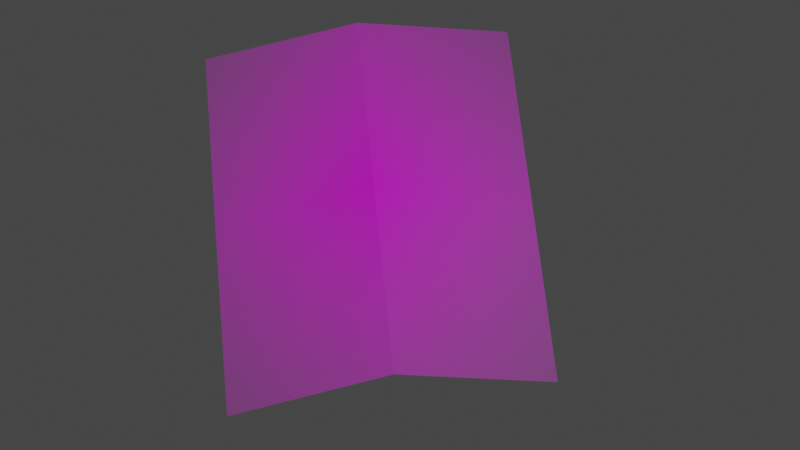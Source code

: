 # Source: one_fold.blend  (saved by Blender 3.5.10; exported with 4.5.12 LTS)
import bpy
from mathutils import Matrix  # noqa: F401  (used for matrix-valued properties, if any)

bpy.ops.wm.read_factory_settings(use_empty=True)
scene = bpy.context.scene
scene.name = 'Scene'

# ---- collections
col_collection = bpy.data.collections.new('Collection'); scene.collection.children.link(col_collection)

# ---- images (referenced by path relative to the original .blend; pixels are not part of the script)
import os
ASSET_DIR = os.environ.get("B2B_ASSET_DIR", "")  # directory of the original .blend (textures are referenced by path, not embedded)
HERE = os.path.dirname(os.path.abspath(__file__))  # packed textures are extracted next to this script under _unpacked/

def load_image(name, relpath, width, height, colorspace="sRGB"):
    """Load a texture the original file referenced (path relative to the .blend, or extracted next to this script)."""
    p = next((c for c in (os.path.join(HERE, relpath), os.path.join(ASSET_DIR, relpath)) if relpath and os.path.exists(c)), "")
    if p:
        img = bpy.data.images.load(p, check_existing=True)
        img.name = name
    else:  # same state as the original file: an image datablock whose file is absent (Cycles renders it pink)
        img = bpy.data.images.new(name, width, height)
        img.source = "FILE"
        img.filepath = "//" + (relpath or name)
    img.colorspace_settings.name = colorspace
    return img
img_demo_for_blender_jpeg = load_image('demo for blender.jpeg', 'demo for blender.jpeg', 1024, 1024, 'sRGB')

# ---- materials (node trees are filled in below, after node groups)
mat_demo_for_blender = bpy.data.materials.new('demo for blender')
mat_demo_for_blender.surface_render_method = 'BLENDED'
mat_demo_for_blender.blend_method = 'BLEND'

# ---- material node trees
mat_demo_for_blender.use_nodes = True; mat_demo_for_blender.node_tree.nodes.clear()
_N = mat_demo_for_blender.node_tree.nodes; _L = mat_demo_for_blender.node_tree.links
n0 = _N.new('ShaderNodeOutputMaterial'); n0.name = 'Material Output'; n0.location = (300, 300)
n1 = _N.new('ShaderNodeTexImage'); n1.name = 'Image Texture'; n1.location = (-200, 300)
n1.image = img_demo_for_blender_jpeg
n1.extension = 'CLIP'
n2 = _N.new('ShaderNodeBsdfPrincipled'); n2.name = 'Principled BSDF'; n2.location = (0, 300)
n2.distribution = 'GGX'
n2.subsurface_method = 'RANDOM_WALK_SKIN'
n2.inputs[3].default_value = 1.45
n2.inputs[27].default_value = (0.0, 0.0, 0.0, 1.0)
n2.inputs[28].default_value = 1.0
_L.new(n1.outputs[0], n2.inputs[0])
_L.new(n1.outputs[1], n2.inputs[4])
_L.new(n2.outputs[0], n0.inputs[0])
n0.is_active_output = True

# ---- world
world_world = bpy.data.worlds.new('World'); scene.world = world_world
world_world.use_nodes = True; world_world.node_tree.nodes.clear()
_N = world_world.node_tree.nodes; _L = world_world.node_tree.links
n0 = _N.new('ShaderNodeOutputWorld'); n0.name = 'World Output'; n0.location = (300, 300)
n1 = _N.new('ShaderNodeBackground'); n1.name = 'Background'; n1.location = (10, 300)
n1.inputs[0].default_value = (0.05088, 0.05088, 0.05088, 1.0)
_L.new(n1.outputs[0], n0.inputs[0])
n0.is_active_output = True
world_world.color = (0.05088, 0.05088, 0.05088)
world_world.use_sun_shadow = False
world_world.sun_shadow_jitter_overblur = 0.0

# ---- cameras
cam_camera = bpy.data.cameras.new('Camera')
cam_camera.clip_end = 100.0
cam_camera.ortho_scale = 7.314

# ---- lights
light_light = bpy.data.lights.new('Light', 'POINT')
light_light.transmission_factor = 0.0
light_light.energy = 1000.0
light_light.shadow_soft_size = 0.1
light_light.shadow_maximum_resolution = 0.006
light_light.use_absolute_resolution = True

# ---- meshes
me_demo_for_blender = bpy.data.meshes.new('demo for blender')
me_demo_for_blender.from_pydata([(-0.4282, -0.5, 0.0), (0.4282, -0.5, 0.0), (-0.4282, 0.5, 0.0), (0.4282, 0.5, 0.0), (-0.4282, 0.0, 0.0), (0.006246, -0.4384, 0.01721), (0.4282, 0.0, 0.0), (0.006246, 0.5616, 0.01721), (0.006246, 0.06157, 0.01721)], [], [(8, 6, 3, 7), (4, 8, 7, 2), (0, 5, 8, 4), (5, 1, 6, 8)])
_uv = me_demo_for_blender.uv_layers.new(name='UVMap')
_uv.uv.foreach_set('vector', [0.4936, 0.4881, 1.0, 0.5, 1.0, 1.0, 0.4936, 0.9881, 0.0, 0.5, 0.4936, 0.4881, 0.4936, 0.9881, 0.0, 1.0, 0.0, 0.0, 0.4936, -0.01187, 0.4936, 0.4881, 0.0, 0.5, 0.4936, -0.01187, 1.0, 0.0, 1.0, 0.5, 0.4936, 0.4881])
me_demo_for_blender.materials.append(mat_demo_for_blender)
me_demo_for_blender.update()

# ---- objects
ob_light = bpy.data.objects.new('Light', light_light)
ob_camera = bpy.data.objects.new('Camera', cam_camera)
ob_demo_for_blender = bpy.data.objects.new('demo for blender', me_demo_for_blender)

# ---- transforms, parenting, visibility, modifiers, constraints
ob_light.location = (4.076, 1.005, 5.904)
ob_light.rotation_euler = (0.6503, 0.05522, 1.866)
ob_light.lock_rotations_4d = False
ob_light.empty_display_type = 'ARROWS'
ob_light.color = (0.0, 0.0, 0.0, 0.0)
ob_light.lineart.crease_threshold = 0.0
ob_camera.location = (0.6691, -1.054, 2.751)
ob_camera.rotation_euler = (3.542, 3.138, 3.638)
ob_camera.scale = (1.0, 1.0, 1.0)
ob_camera.lock_rotations_4d = False
ob_camera.empty_display_type = 'ARROWS'
ob_camera.color = (0.0, 0.0, 0.0, 0.0)
ob_camera.display_type = 'WIRE'
ob_camera.lineart.crease_threshold = 0.0
ob_demo_for_blender.location = (0.03, -0.04, 0.0)
ob_demo_for_blender.rotation_euler = (3.26, 3.142, 3.742)

# ---- collection membership
col_collection.objects.link(ob_light)
col_collection.objects.link(ob_camera)
col_collection.objects.link(ob_demo_for_blender)

# ---- scene / render settings (as saved in the file)
scene.camera = ob_camera
scene.frame_start = 1; scene.frame_end = 250; scene.frame_set(1)
scene.render.engine = 'BLENDER_EEVEE_NEXT'
scene.cycles.sampling_pattern = 'TABULATED_SOBOL'
scene.view_settings.view_transform = 'Filmic'
bpy.context.view_layer.update()
